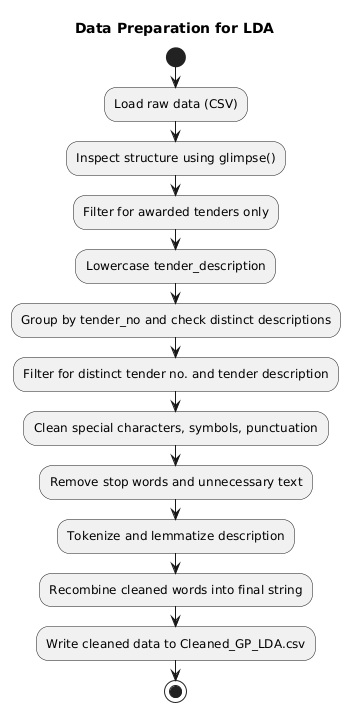

The diagram above was rendered by PlantUML. Its source (embedded in the PNG):
@startuml
title Data Preparation for LDA

start
:Load raw data (CSV);
:Inspect structure using glimpse();
:Filter for awarded tenders only;
:Lowercase tender_description;
:Group by tender_no and check distinct descriptions;
:Filter for distinct tender no. and tender description;
:Clean special characters, symbols, punctuation;
:Remove stop words and unnecessary text;
:Tokenize and lemmatize description;
:Recombine cleaned words into final string;
:Write cleaned data to Cleaned_GP_LDA.csv;
stop
@enduml